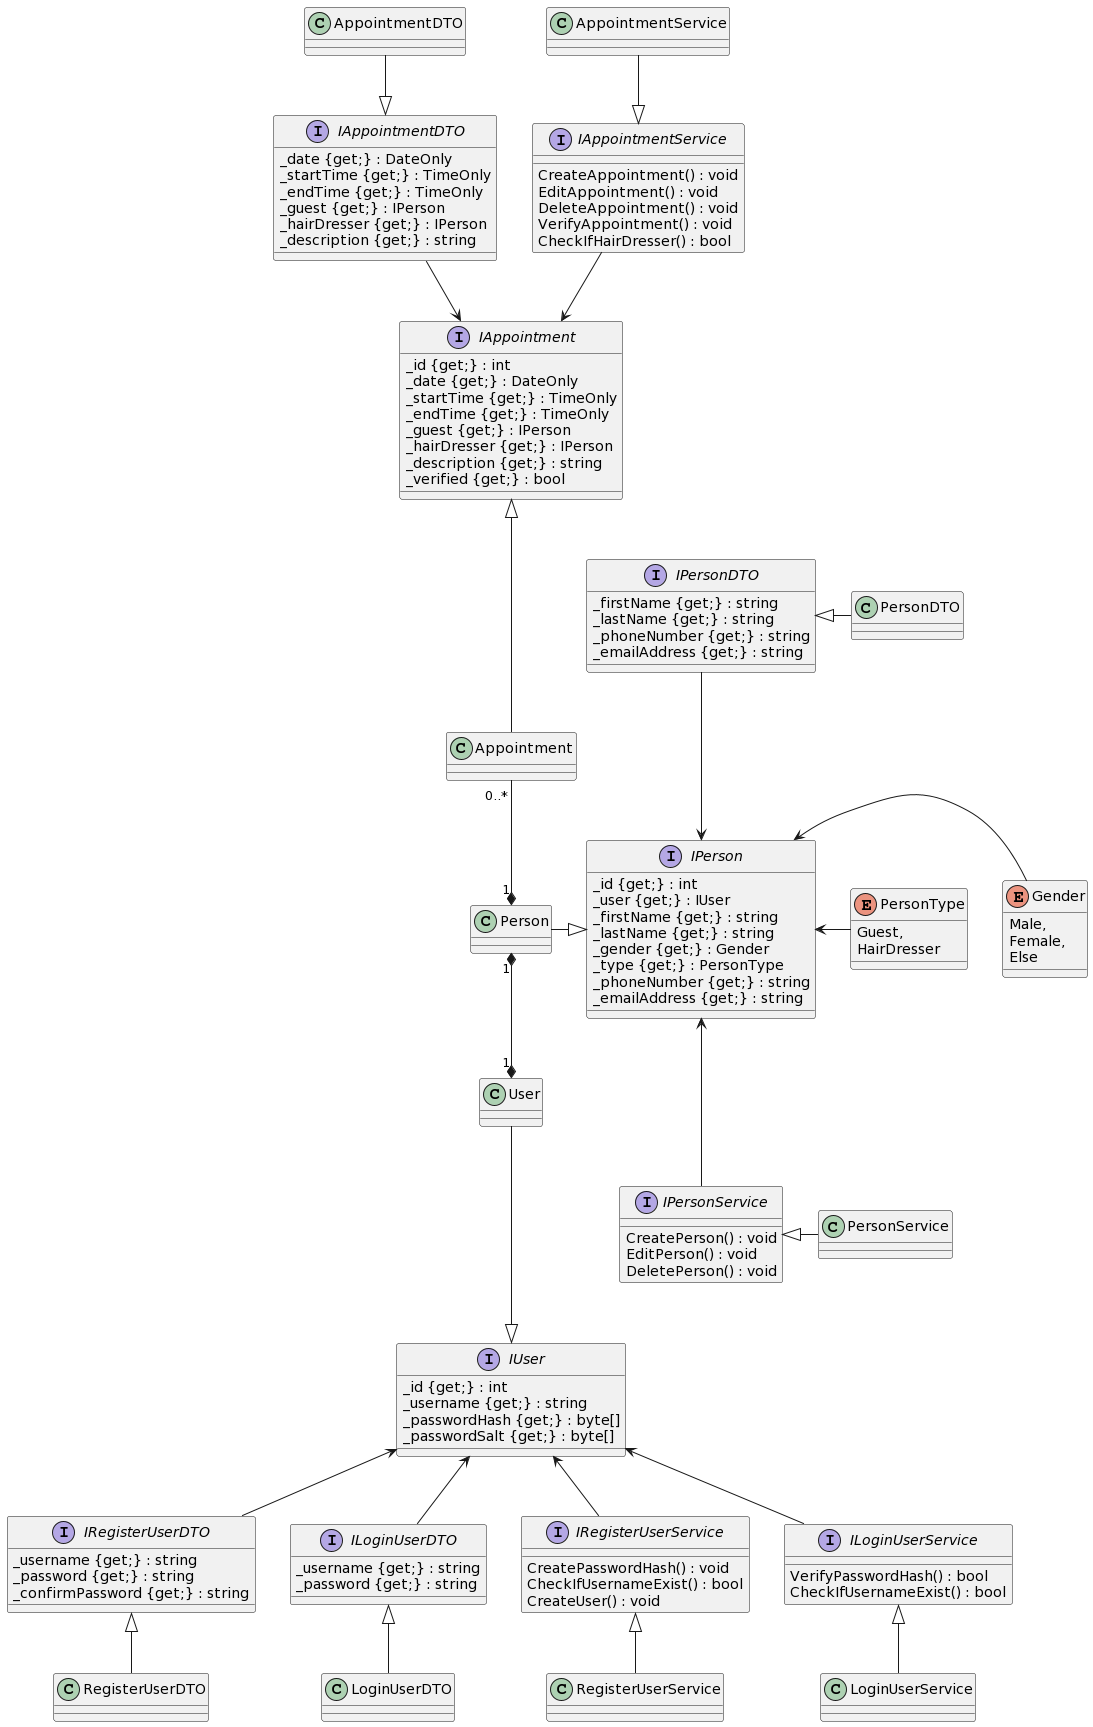

The diagram above was rendered by PlantUML. Its source (embedded in the PNG):
@startuml
interface IPerson 
{
_id {get;} : int
_user {get;} : IUser
_firstName {get;} : string
_lastName {get;} : string
_gender {get;} : Gender
_type {get;} : PersonType
_phoneNumber {get;} : string
_emailAddress {get;} : string
}

enum Gender 
{
Male,
Female,
Else
}

enum PersonType
{
Guest,
HairDresser
}

interface IAppointment
{
_id {get;} : int
_date {get;} : DateOnly
_startTime {get;} : TimeOnly
_endTime {get;} : TimeOnly
_guest {get;} : IPerson
_hairDresser {get;} : IPerson
_description {get;} : string
_verified {get;} : bool
}

interface IPersonDTO 
{
_firstName {get;} : string
_lastName {get;} : string
_phoneNumber {get;} : string
_emailAddress {get;} : string
}

interface IAppointmentDTO 
{
_date {get;} : DateOnly
_startTime {get;} : TimeOnly
_endTime {get;} : TimeOnly
_guest {get;} : IPerson
_hairDresser {get;} : IPerson
_description {get;} : string
}

interface IPersonService
{
CreatePerson() : void
EditPerson() : void
DeletePerson() : void
}

interface IAppointmentService
{
CreateAppointment() : void
EditAppointment() : void
DeleteAppointment() : void
VerifyAppointment() : void
CheckIfHairDresser() : bool
}

interface IUser
{
_id {get;} : int
_username {get;} : string
_passwordHash {get;} : byte[]
_passwordSalt {get;} : byte[]
}

interface IRegisterUserDTO
{
_username {get;} : string
_password {get;} : string
_confirmPassword {get;} : string
}

interface ILoginUserDTO
{
_username {get;} : string
_password {get;} : string
}

interface IRegisterUserService
{
CreatePasswordHash() : void
CheckIfUsernameExist() : bool
CreateUser() : void
}

interface ILoginUserService
{
VerifyPasswordHash() : bool
CheckIfUsernameExist() : bool 
}

class Person {}

class PersonDTO {}

class PersonService {}

class Appointment {}

class AppointmentDTO {}

class AppointmentService {}

class User {}

class RegisterUserDTO {}

class LoginUserDTO {}

class RegisterUserService {}

class LoginUserService {}


Person "1" *--* "1" User
Person "1" *--up "0..*" Appointment

IAppointment <|--- Appointment
IAppointment <--up IAppointmentService
IAppointment <--up IAppointmentDTO
IAppointmentService <|--up AppointmentService
IAppointmentDTO <|--up AppointmentDTO

IPerson <|---left Person
IPerson <---up IPersonDTO
IPerson <---down IPersonService
IPerson <--right Gender
IPerson <--right PersonType
IPersonDTO <|--right PersonDTO
IPersonService <|--right PersonService

IUser <|---up User
IUser <-- IRegisterUserDTO
IUser <-- IRegisterUserService
IUser <-- ILoginUserDTO
IUser <-- ILoginUserService
IRegisterUserDTO <|--down RegisterUserDTO
IRegisterUserService <|--down RegisterUserService
ILoginUserDTO <|--down LoginUserDTO
ILoginUserService <|--down LoginUserService
@enduml